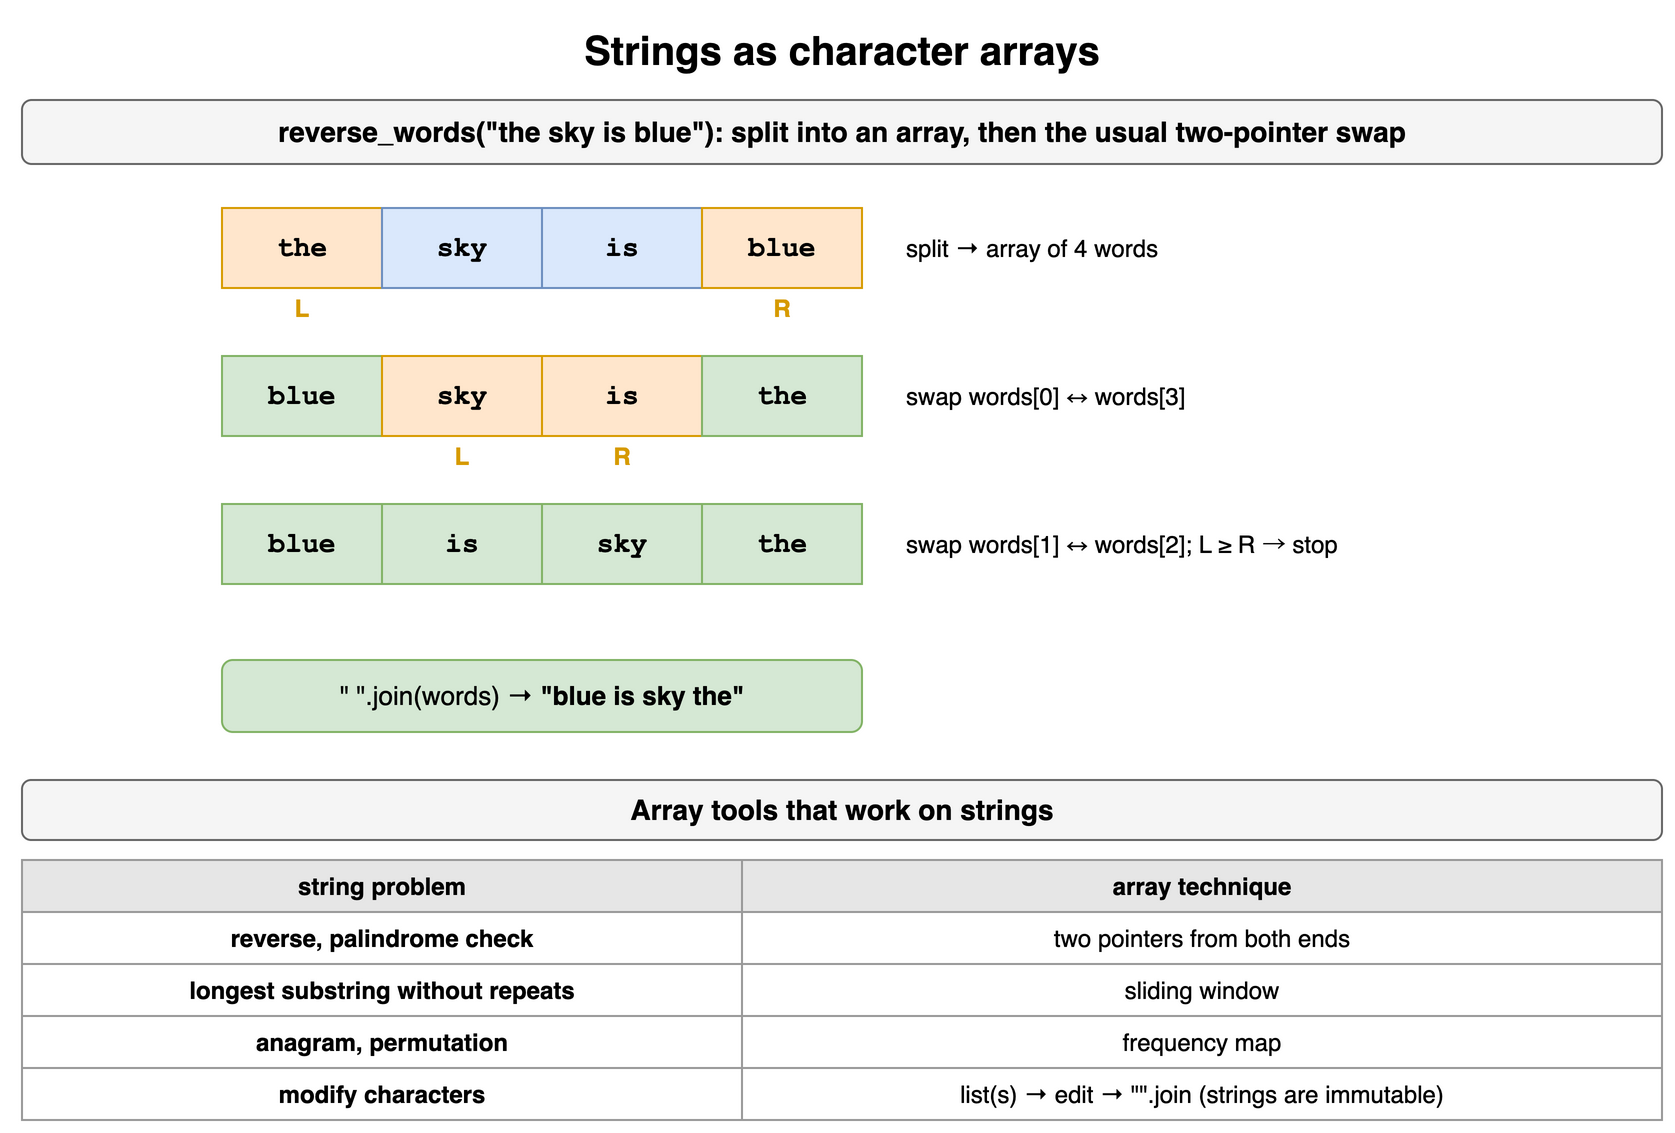

The diagram above was exported from draw.io. Its source (the exported page's mxGraphModel, read from the mxfile embedded in the PNG):
<mxGraphModel dx="900" dy="590" grid="1" gridSize="10" guides="1" tooltips="1" connect="1" arrows="1" fold="1" page="1" pageScale="1" pageWidth="900" pageHeight="590" math="0" shadow="0">
  <root>
    <mxCell id="0" />
    <mxCell id="1" parent="0" />
    <mxCell id="c6c1" value="Strings as character arrays" style="text;html=1;align=center;verticalAlign=middle;whiteSpace=wrap;fontSize=20;fontStyle=1;" vertex="1" parent="1">
      <mxGeometry x="40" y="10" width="820" height="30" as="geometry" />
    </mxCell>
    <mxCell id="c6c2" value="reverse_words(&quot;the sky is blue&quot;): split into an array, then the usual two-pointer swap" style="rounded=1;whiteSpace=wrap;html=1;fillColor=#f5f5f5;strokeColor=#666666;fontStyle=1;fontSize=14;" vertex="1" parent="1">
      <mxGeometry x="40" y="50" width="820" height="32" as="geometry" />
    </mxCell>
    <mxCell id="c6c3" value="the" style="rounded=0;whiteSpace=wrap;html=1;fontStyle=1;fontSize=14;fillColor=#ffe6cc;strokeColor=#d79b00;fontFamily=Courier New;" vertex="1" parent="1">
      <mxGeometry x="140" y="104" width="80" height="40" as="geometry" />
    </mxCell>
    <mxCell id="c6c4" value="sky" style="rounded=0;whiteSpace=wrap;html=1;fontStyle=1;fontSize=14;fillColor=#dae8fc;strokeColor=#6c8ebf;fontFamily=Courier New;" vertex="1" parent="1">
      <mxGeometry x="220" y="104" width="80" height="40" as="geometry" />
    </mxCell>
    <mxCell id="c6c5" value="is" style="rounded=0;whiteSpace=wrap;html=1;fontStyle=1;fontSize=14;fillColor=#dae8fc;strokeColor=#6c8ebf;fontFamily=Courier New;" vertex="1" parent="1">
      <mxGeometry x="300" y="104" width="80" height="40" as="geometry" />
    </mxCell>
    <mxCell id="c6c6" value="blue" style="rounded=0;whiteSpace=wrap;html=1;fontStyle=1;fontSize=14;fillColor=#ffe6cc;strokeColor=#d79b00;fontFamily=Courier New;" vertex="1" parent="1">
      <mxGeometry x="380" y="104" width="80" height="40" as="geometry" />
    </mxCell>
    <mxCell id="c6c7" value="L" style="text;html=1;align=center;verticalAlign=middle;whiteSpace=wrap;fontSize=12;fontStyle=1;fontColor=#d79b00;" vertex="1" parent="1">
      <mxGeometry x="140" y="146" width="80" height="16" as="geometry" />
    </mxCell>
    <mxCell id="c6c8" value="R" style="text;html=1;align=center;verticalAlign=middle;whiteSpace=wrap;fontSize=12;fontStyle=1;fontColor=#d79b00;" vertex="1" parent="1">
      <mxGeometry x="380" y="146" width="80" height="16" as="geometry" />
    </mxCell>
    <mxCell id="c6c9" value="split → array of 4 words" style="text;html=1;align=center;verticalAlign=middle;whiteSpace=wrap;fontSize=12;align=left;" vertex="1" parent="1">
      <mxGeometry x="480" y="104" width="380" height="40" as="geometry" />
    </mxCell>
    <mxCell id="c6c10" value="blue" style="rounded=0;whiteSpace=wrap;html=1;fontStyle=1;fontSize=14;fillColor=#d5e8d4;strokeColor=#82b366;fontFamily=Courier New;" vertex="1" parent="1">
      <mxGeometry x="140" y="178" width="80" height="40" as="geometry" />
    </mxCell>
    <mxCell id="c6c11" value="sky" style="rounded=0;whiteSpace=wrap;html=1;fontStyle=1;fontSize=14;fillColor=#ffe6cc;strokeColor=#d79b00;fontFamily=Courier New;" vertex="1" parent="1">
      <mxGeometry x="220" y="178" width="80" height="40" as="geometry" />
    </mxCell>
    <mxCell id="c6c12" value="is" style="rounded=0;whiteSpace=wrap;html=1;fontStyle=1;fontSize=14;fillColor=#ffe6cc;strokeColor=#d79b00;fontFamily=Courier New;" vertex="1" parent="1">
      <mxGeometry x="300" y="178" width="80" height="40" as="geometry" />
    </mxCell>
    <mxCell id="c6c13" value="the" style="rounded=0;whiteSpace=wrap;html=1;fontStyle=1;fontSize=14;fillColor=#d5e8d4;strokeColor=#82b366;fontFamily=Courier New;" vertex="1" parent="1">
      <mxGeometry x="380" y="178" width="80" height="40" as="geometry" />
    </mxCell>
    <mxCell id="c6c14" value="L" style="text;html=1;align=center;verticalAlign=middle;whiteSpace=wrap;fontSize=12;fontStyle=1;fontColor=#d79b00;" vertex="1" parent="1">
      <mxGeometry x="220" y="220" width="80" height="16" as="geometry" />
    </mxCell>
    <mxCell id="c6c15" value="R" style="text;html=1;align=center;verticalAlign=middle;whiteSpace=wrap;fontSize=12;fontStyle=1;fontColor=#d79b00;" vertex="1" parent="1">
      <mxGeometry x="300" y="220" width="80" height="16" as="geometry" />
    </mxCell>
    <mxCell id="c6c16" value="swap words[0] ↔ words[3]" style="text;html=1;align=center;verticalAlign=middle;whiteSpace=wrap;fontSize=12;align=left;" vertex="1" parent="1">
      <mxGeometry x="480" y="178" width="380" height="40" as="geometry" />
    </mxCell>
    <mxCell id="c6c17" value="blue" style="rounded=0;whiteSpace=wrap;html=1;fontStyle=1;fontSize=14;fillColor=#d5e8d4;strokeColor=#82b366;fontFamily=Courier New;" vertex="1" parent="1">
      <mxGeometry x="140" y="252" width="80" height="40" as="geometry" />
    </mxCell>
    <mxCell id="c6c18" value="is" style="rounded=0;whiteSpace=wrap;html=1;fontStyle=1;fontSize=14;fillColor=#d5e8d4;strokeColor=#82b366;fontFamily=Courier New;" vertex="1" parent="1">
      <mxGeometry x="220" y="252" width="80" height="40" as="geometry" />
    </mxCell>
    <mxCell id="c6c19" value="sky" style="rounded=0;whiteSpace=wrap;html=1;fontStyle=1;fontSize=14;fillColor=#d5e8d4;strokeColor=#82b366;fontFamily=Courier New;" vertex="1" parent="1">
      <mxGeometry x="300" y="252" width="80" height="40" as="geometry" />
    </mxCell>
    <mxCell id="c6c20" value="the" style="rounded=0;whiteSpace=wrap;html=1;fontStyle=1;fontSize=14;fillColor=#d5e8d4;strokeColor=#82b366;fontFamily=Courier New;" vertex="1" parent="1">
      <mxGeometry x="380" y="252" width="80" height="40" as="geometry" />
    </mxCell>
    <mxCell id="c6c21" value="swap words[1] ↔ words[2]; L ≥ R → stop" style="text;html=1;align=center;verticalAlign=middle;whiteSpace=wrap;fontSize=12;align=left;" vertex="1" parent="1">
      <mxGeometry x="480" y="252" width="380" height="40" as="geometry" />
    </mxCell>
    <mxCell id="c6c22" value="&quot; &quot;.join(words) → &lt;b&gt;&quot;blue is sky the&quot;&lt;/b&gt;" style="rounded=1;whiteSpace=wrap;html=1;fillColor=#d5e8d4;strokeColor=#82b366;fontSize=13;" vertex="1" parent="1">
      <mxGeometry x="140" y="330" width="320" height="36" as="geometry" />
    </mxCell>
    <mxCell id="c6c23" value="Array tools that work on strings" style="rounded=1;whiteSpace=wrap;html=1;fillColor=#f5f5f5;strokeColor=#666666;fontStyle=1;fontSize=14;" vertex="1" parent="1">
      <mxGeometry x="40" y="390" width="820" height="30" as="geometry" />
    </mxCell>
    <mxCell id="c6c24" value="string problem" style="whiteSpace=wrap;html=1;fillColor=#e6e6e6;strokeColor=#999999;fontStyle=1;fontSize=12;" vertex="1" parent="1">
      <mxGeometry x="40" y="430" width="360" height="26" as="geometry" />
    </mxCell>
    <mxCell id="c6c25" value="array technique" style="whiteSpace=wrap;html=1;fillColor=#e6e6e6;strokeColor=#999999;fontStyle=1;fontSize=12;" vertex="1" parent="1">
      <mxGeometry x="400" y="430" width="460" height="26" as="geometry" />
    </mxCell>
    <mxCell id="c6c26" value="reverse, palindrome check" style="whiteSpace=wrap;html=1;strokeColor=#999999;fontSize=12;fillColor=#ffffff;fontStyle=1;" vertex="1" parent="1">
      <mxGeometry x="40" y="456" width="360" height="26" as="geometry" />
    </mxCell>
    <mxCell id="c6c27" value="two pointers from both ends" style="whiteSpace=wrap;html=1;strokeColor=#999999;fontSize=12;fillColor=#ffffff;" vertex="1" parent="1">
      <mxGeometry x="400" y="456" width="460" height="26" as="geometry" />
    </mxCell>
    <mxCell id="c6c28" value="longest substring without repeats" style="whiteSpace=wrap;html=1;strokeColor=#999999;fontSize=12;fillColor=#ffffff;fontStyle=1;" vertex="1" parent="1">
      <mxGeometry x="40" y="482" width="360" height="26" as="geometry" />
    </mxCell>
    <mxCell id="c6c29" value="sliding window" style="whiteSpace=wrap;html=1;strokeColor=#999999;fontSize=12;fillColor=#ffffff;" vertex="1" parent="1">
      <mxGeometry x="400" y="482" width="460" height="26" as="geometry" />
    </mxCell>
    <mxCell id="c6c30" value="anagram, permutation" style="whiteSpace=wrap;html=1;strokeColor=#999999;fontSize=12;fillColor=#ffffff;fontStyle=1;" vertex="1" parent="1">
      <mxGeometry x="40" y="508" width="360" height="26" as="geometry" />
    </mxCell>
    <mxCell id="c6c31" value="frequency map" style="whiteSpace=wrap;html=1;strokeColor=#999999;fontSize=12;fillColor=#ffffff;" vertex="1" parent="1">
      <mxGeometry x="400" y="508" width="460" height="26" as="geometry" />
    </mxCell>
    <mxCell id="c6c32" value="modify characters" style="whiteSpace=wrap;html=1;strokeColor=#999999;fontSize=12;fillColor=#ffffff;fontStyle=1;" vertex="1" parent="1">
      <mxGeometry x="40" y="534" width="360" height="26" as="geometry" />
    </mxCell>
    <mxCell id="c6c33" value="list(s) → edit → &quot;&quot;.join (strings are immutable)" style="whiteSpace=wrap;html=1;strokeColor=#999999;fontSize=12;fillColor=#ffffff;" vertex="1" parent="1">
      <mxGeometry x="400" y="534" width="460" height="26" as="geometry" />
    </mxCell>
  </root>
</mxGraphModel>